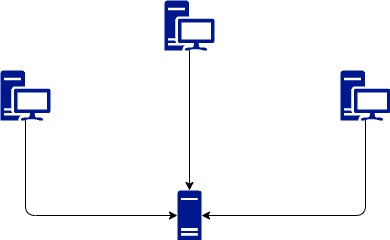

The diagram above was exported from draw.io. Its source (the exported page's mxGraphModel, read from the mxfile embedded in the PNG):
<mxGraphModel dx="727" dy="382" grid="1" gridSize="10" guides="1" tooltips="1" connect="1" arrows="1" fold="1" page="1" pageScale="1" pageWidth="827" pageHeight="1169" math="0" shadow="0">
  <root>
    <mxCell id="0" />
    <mxCell id="1" parent="0" />
    <mxCell id="YaveYvN9AAmAnp9Jcpkp-3" value="" style="sketch=0;aspect=fixed;pointerEvents=1;shadow=0;dashed=0;html=1;strokeColor=none;labelPosition=center;verticalLabelPosition=bottom;verticalAlign=top;align=center;fillColor=#00188D;shape=mxgraph.mscae.enterprise.server_generic" vertex="1" parent="1">
      <mxGeometry x="387" y="340" width="24" height="50" as="geometry" />
    </mxCell>
    <mxCell id="YaveYvN9AAmAnp9Jcpkp-4" value="" style="sketch=0;aspect=fixed;pointerEvents=1;shadow=0;dashed=0;html=1;strokeColor=none;labelPosition=center;verticalLabelPosition=bottom;verticalAlign=top;align=center;fillColor=#00188D;shape=mxgraph.mscae.enterprise.workstation_client" vertex="1" parent="1">
      <mxGeometry x="210" y="220" width="50" height="50" as="geometry" />
    </mxCell>
    <mxCell id="YaveYvN9AAmAnp9Jcpkp-6" value="" style="sketch=0;aspect=fixed;pointerEvents=1;shadow=0;dashed=0;html=1;strokeColor=none;labelPosition=center;verticalLabelPosition=bottom;verticalAlign=top;align=center;fillColor=#00188D;shape=mxgraph.mscae.enterprise.workstation_client" vertex="1" parent="1">
      <mxGeometry x="550" y="220" width="50" height="50" as="geometry" />
    </mxCell>
    <mxCell id="YaveYvN9AAmAnp9Jcpkp-10" style="edgeStyle=orthogonalEdgeStyle;rounded=0;orthogonalLoop=1;jettySize=auto;html=1;" edge="1" parent="1" source="YaveYvN9AAmAnp9Jcpkp-7" target="YaveYvN9AAmAnp9Jcpkp-3">
      <mxGeometry relative="1" as="geometry" />
    </mxCell>
    <mxCell id="YaveYvN9AAmAnp9Jcpkp-7" value="" style="sketch=0;aspect=fixed;pointerEvents=1;shadow=0;dashed=0;html=1;strokeColor=none;labelPosition=center;verticalLabelPosition=bottom;verticalAlign=top;align=center;fillColor=#00188D;shape=mxgraph.mscae.enterprise.workstation_client" vertex="1" parent="1">
      <mxGeometry x="374" y="150" width="50" height="50" as="geometry" />
    </mxCell>
    <mxCell id="YaveYvN9AAmAnp9Jcpkp-9" style="edgeStyle=orthogonalEdgeStyle;rounded=1;orthogonalLoop=1;jettySize=auto;html=1;entryX=0;entryY=0.5;entryDx=0;entryDy=0;entryPerimeter=0;" edge="1" parent="1" source="YaveYvN9AAmAnp9Jcpkp-4" target="YaveYvN9AAmAnp9Jcpkp-3">
      <mxGeometry relative="1" as="geometry">
        <mxPoint x="434.192" y="365.30000000000007" as="targetPoint" />
        <Array as="points">
          <mxPoint x="235" y="365" />
        </Array>
      </mxGeometry>
    </mxCell>
    <mxCell id="YaveYvN9AAmAnp9Jcpkp-11" style="edgeStyle=orthogonalEdgeStyle;orthogonalLoop=1;jettySize=auto;html=1;entryX=1;entryY=0.5;entryDx=0;entryDy=0;entryPerimeter=0;rounded=1;" edge="1" parent="1" source="YaveYvN9AAmAnp9Jcpkp-6" target="YaveYvN9AAmAnp9Jcpkp-3">
      <mxGeometry relative="1" as="geometry">
        <Array as="points">
          <mxPoint x="575" y="365" />
        </Array>
      </mxGeometry>
    </mxCell>
  </root>
</mxGraphModel>